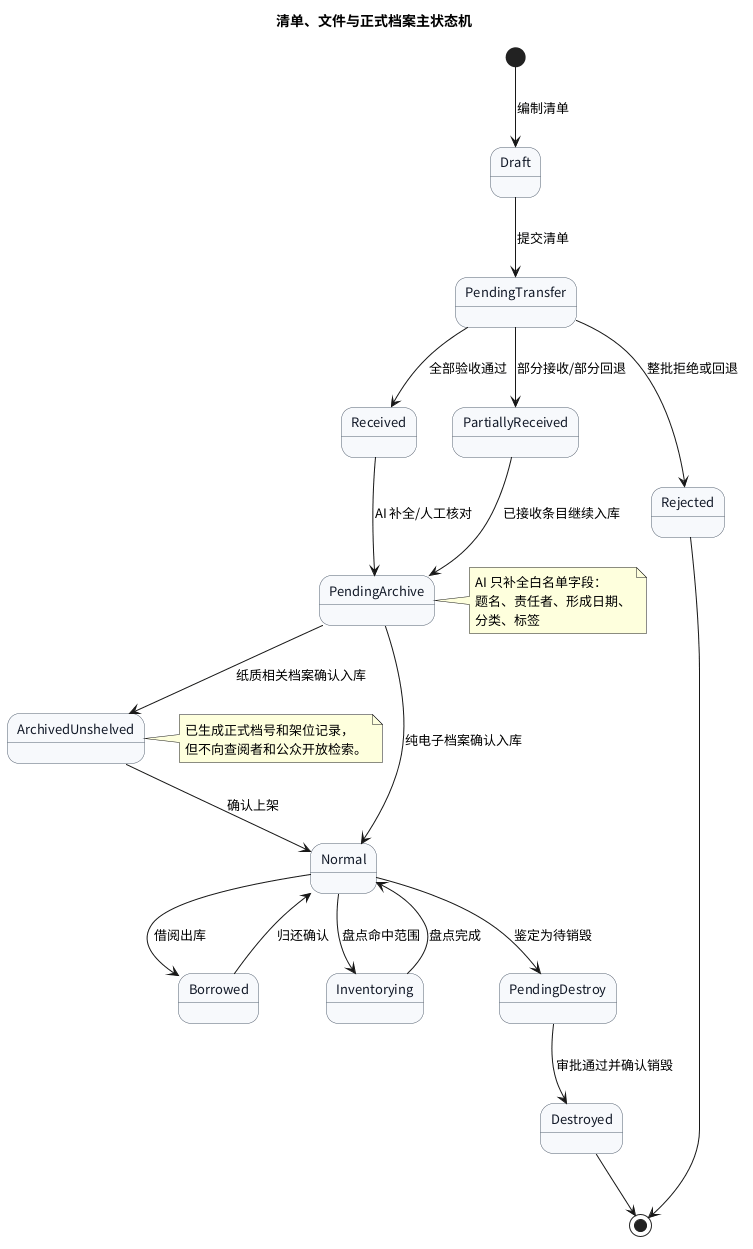

The diagram above was rendered by PlantUML. Its source (embedded in the PNG):
@startuml
skinparam defaultFontName Source Han Sans CN
skinparam defaultFontSize 13
skinparam backgroundColor #FFFFFF
skinparam state {
  BackgroundColor #F7F9FC
  BorderColor #526070
  FontColor #111827
}

title 清单、文件与正式档案主状态机

[*] --> Draft : 编制清单
Draft --> PendingTransfer : 提交清单
PendingTransfer --> Received : 全部验收通过
PendingTransfer --> PartiallyReceived : 部分接收/部分回退
PendingTransfer --> Rejected : 整批拒绝或回退
Rejected --> [*]

PartiallyReceived --> PendingArchive : 已接收条目继续入库
Received --> PendingArchive : AI 补全/人工核对
PendingArchive --> ArchivedUnshelved : 纸质相关档案确认入库
PendingArchive --> Normal : 纯电子档案确认入库
ArchivedUnshelved --> Normal : 确认上架

Normal --> Borrowed : 借阅出库
Borrowed --> Normal : 归还确认
Normal --> Inventorying : 盘点命中范围
Inventorying --> Normal : 盘点完成
Normal --> PendingDestroy : 鉴定为待销毁
PendingDestroy --> Destroyed : 审批通过并确认销毁
Destroyed --> [*]

note right of PendingArchive
  AI 只补全白名单字段：
  题名、责任者、形成日期、
  分类、标签
end note

note right of ArchivedUnshelved
  已生成正式档号和架位记录，
  但不向查阅者和公众开放检索。
end note

@enduml